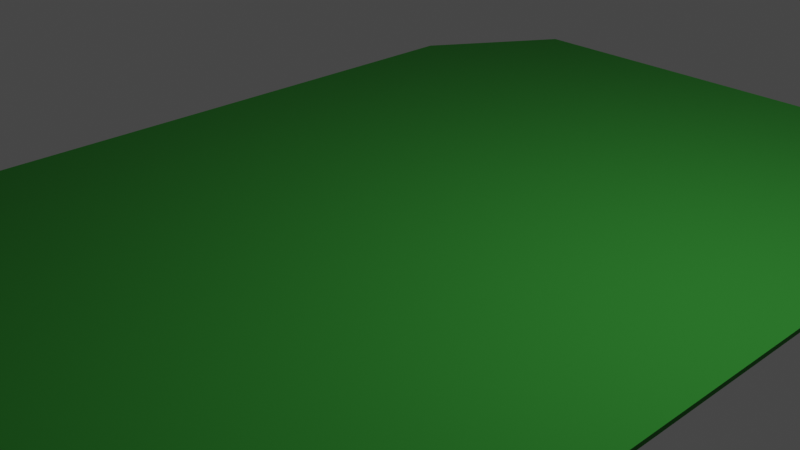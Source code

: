 # Source: Grassv2.blend  (saved by Blender 3.4.6; exported with 4.5.12 LTS)
import bpy
from mathutils import Matrix  # noqa: F401  (used for matrix-valued properties, if any)

bpy.ops.wm.read_factory_settings(use_empty=True)
scene = bpy.context.scene
scene.name = 'Scene'

# ---- collections
col_collection = bpy.data.collections.new('Collection'); scene.collection.children.link(col_collection)

# ---- materials (node trees are filled in below, after node groups)
mat_material = bpy.data.materials.new('Material')
mat_material.alpha_threshold = 0.0
mat_material.use_transparent_shadow = False
mat_material.roughness = 0.5
mat_material.line_color = (0.0, 0.0, 0.0, 1.0)

# ---- material node trees
mat_material.use_nodes = True; mat_material.node_tree.nodes.clear()
_N = mat_material.node_tree.nodes; _L = mat_material.node_tree.links
n0 = _N.new('ShaderNodeOutputMaterial'); n0.name = 'Material Output'; n0.location = (300, 300)
n1 = _N.new('ShaderNodeBsdfPrincipled'); n1.name = 'Principled BSDF'; n1.location = (10, 300)
n1.distribution = 'GGX'
n1.subsurface_method = 'RANDOM_WALK_SKIN'
n1.inputs[0].default_value = (0.01661, 0.1789, 0.01544, 1.0)
n1.inputs[2].default_value = 1.0
n1.inputs[3].default_value = 1.45
n1.inputs[27].default_value = (0.0, 0.0, 0.0, 1.0)
n1.inputs[28].default_value = 1.0
_L.new(n1.outputs[0], n0.inputs[0])
n0.is_active_output = True

# ---- world
world_world = bpy.data.worlds.new('World'); scene.world = world_world
world_world.use_nodes = True; world_world.node_tree.nodes.clear()
_N = world_world.node_tree.nodes; _L = world_world.node_tree.links
n0 = _N.new('ShaderNodeOutputWorld'); n0.name = 'World Output'; n0.location = (300, 300)
n1 = _N.new('ShaderNodeBackground'); n1.name = 'Background'; n1.location = (10, 300)
n1.inputs[0].default_value = (0.05088, 0.05088, 0.05088, 1.0)
_L.new(n1.outputs[0], n0.inputs[0])
n0.is_active_output = True
world_world.color = (0.05088, 0.05088, 0.05088)
world_world.use_sun_shadow = False
world_world.sun_shadow_jitter_overblur = 0.0

# ---- cameras
cam_camera = bpy.data.cameras.new('Camera')
cam_camera.clip_end = 100.0
cam_camera.ortho_scale = 7.314

# ---- lights
light_light = bpy.data.lights.new('Light', 'POINT')
light_light.transmission_factor = 0.0
light_light.energy = 1000.0
light_light.shadow_soft_size = 0.1
light_light.shadow_maximum_resolution = 0.006
light_light.use_absolute_resolution = True

# ---- meshes
me_cube = bpy.data.meshes.new('Cube')
me_cube.from_pydata([(0.7279, 1.0, 0.7279), (0.7279, 0.7279, 1.0), (1.0, 0.7279, 0.7279), (0.7279, 0.7279, -1.0), (0.7279, 1.0, -0.7279), (1.0, 0.7279, -0.7279), (1.0, -0.7279, 0.7279), (0.7279, -0.7279, 1.0), (0.7279, -1.0, 0.7279), (1.0, -0.7279, -0.7279), (0.7279, -1.0, -0.7279), (0.7279, -0.7279, -1.0), (-0.7279, 1.0, 0.7279), (-1.0, 0.7279, 0.7279), (-0.7279, 0.7279, 1.0), (-1.0, 0.7279, -0.7279), (-0.7279, 1.0, -0.7279), (-0.7279, 0.7279, -1.0), (-1.0, -0.7279, 0.7279), (-0.7279, -1.0, 0.7279), (-0.7279, -0.7279, 1.0), (-0.7279, -0.7279, -1.0), (-0.7279, -1.0, -0.7279), (-1.0, -0.7279, -0.7279)], [], [(17, 3, 11, 21), (23, 18, 13, 15), (10, 8, 19, 22), (1, 14, 20, 7), (5, 2, 6, 9), (0, 1, 2), (3, 4, 5), (6, 7, 8), (9, 10, 11), (12, 13, 14), (15, 16, 17), (18, 19, 20), (21, 22, 23), (17, 21, 23, 15), (3, 17, 16, 4), (2, 5, 4, 0), (22, 19, 18, 23), (8, 10, 9, 6), (12, 16, 15, 13), (7, 20, 19, 8), (1, 7, 6, 2), (21, 11, 10, 22), (20, 14, 13, 18), (14, 1, 0, 12), (11, 3, 5, 9), (16, 12, 0, 4)])
_uv = me_cube.uv_layers.new(name='UVMap')
_uv.uv.foreach_set('vector', [0.159, 0.534, 0.341, 0.534, 0.341, 0.716, 0.159, 0.716, 0.409, 0.03401, 0.591, 0.03401, 0.591, 0.216, 0.409, 0.216, 0.409, 0.784, 0.591, 0.784, 0.591, 0.966, 0.409, 0.966, 0.659, 0.534, 0.841, 0.534, 0.841, 0.716, 0.659, 0.716, 0.409, 0.534, 0.591, 0.534, 0.591, 0.716, 0.409, 0.716, 0.591, 0.466, 0.625, 0.466, 0.591, 0.5, 0.341, 0.534, 0.341, 0.5, 0.375, 0.534, 0.591, 0.75, 0.625, 0.784, 0.591, 0.784, 0.375, 0.716, 0.341, 0.75, 0.341, 0.716, 0.591, 0.25, 0.591, 0.216, 0.625, 0.216, 0.125, 0.534, 0.159, 0.5, 0.159, 0.534, 0.591, 0.03401, 0.591, 0.0, 0.625, 0.03401, 0.159, 0.716, 0.159, 0.75, 0.125, 0.716, 0.159, 0.534, 0.159, 0.716, 0.125, 0.716, 0.125, 0.534, 0.341, 0.534, 0.159, 0.534, 0.159, 0.5, 0.341, 0.5, 0.591, 0.534, 0.409, 0.534, 0.409, 0.466, 0.591, 0.466, 0.409, 0.0, 0.591, 0.0, 0.591, 0.03401, 0.409, 0.03401, 0.591, 0.784, 0.409, 0.784, 0.409, 0.716, 0.591, 0.716, 0.591, 0.284, 0.409, 0.284, 0.409, 0.216, 0.591, 0.216, 0.625, 0.784, 0.625, 0.966, 0.591, 0.966, 0.591, 0.784, 0.659, 0.534, 0.659, 0.716, 0.591, 0.716, 0.591, 0.534, 0.159, 0.716, 0.341, 0.716, 0.341, 0.75, 0.159, 0.75, 0.625, 0.03401, 0.625, 0.216, 0.591, 0.216, 0.591, 0.03401, 0.625, 0.284, 0.625, 0.466, 0.591, 0.466, 0.591, 0.284, 0.341, 0.716, 0.341, 0.534, 0.409, 0.534, 0.409, 0.716, 0.409, 0.284, 0.591, 0.284, 0.591, 0.466, 0.409, 0.466])
me_cube.materials.append(mat_material)
me_cube.use_mirror_vertex_groups = False
me_cube.update()

# ---- objects
ob_grass = bpy.data.objects.new('grass', me_cube)
ob_light = bpy.data.objects.new('Light', light_light)
ob_camera = bpy.data.objects.new('Camera', cam_camera)

# ---- transforms, parenting, visibility, modifiers, constraints
ob_grass.location = (0.0, 0.0, 0.0)
ob_grass.scale = (3.865, 5.868, 0.03453)
ob_grass.lock_rotations_4d = False
ob_grass.empty_display_type = 'ARROWS'
ob_grass.lineart.crease_threshold = 0.0
_m = ob_grass.modifiers.new('ParticleSystem', 'PARTICLE_SYSTEM')
ob_light.location = (4.076, 1.005, 5.904)
ob_light.rotation_euler = (0.6503, 0.05522, 1.866)
ob_light.lock_rotations_4d = False
ob_light.empty_display_type = 'ARROWS'
ob_light.color = (0.0, 0.0, 0.0, 0.0)
ob_light.lineart.crease_threshold = 0.0
ob_camera.location = (7.359, -6.926, 4.958)
ob_camera.rotation_euler = (1.109, 0.0, 0.8149)
ob_camera.lock_rotations_4d = False
ob_camera.empty_display_type = 'ARROWS'
ob_camera.color = (0.0, 0.0, 0.0, 0.0)
ob_camera.display_type = 'WIRE'
ob_camera.lineart.crease_threshold = 0.0

# ---- collection membership
col_collection.objects.link(ob_grass)
col_collection.objects.link(ob_light)
col_collection.objects.link(ob_camera)

# ---- scene / render settings (as saved in the file)
scene.camera = ob_camera
scene.frame_start = 1; scene.frame_end = 250; scene.frame_set(1)
scene.render.engine = 'BLENDER_EEVEE_NEXT'
scene.cycles.sampling_pattern = 'TABULATED_SOBOL'
scene.cycles.use_light_tree = False
scene.view_settings.view_transform = 'Filmic'
bpy.context.view_layer.update()
